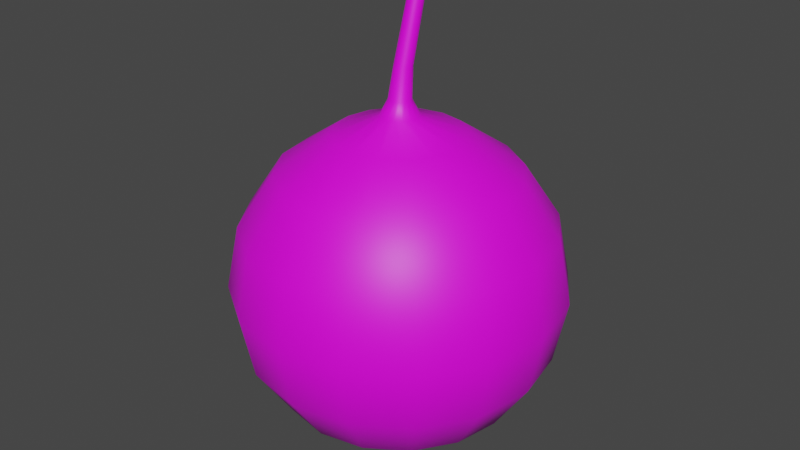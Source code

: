 # Source: Berry.blend  (saved by Blender 3.5.10; exported with 4.5.12 LTS)
import bpy
from mathutils import Matrix  # noqa: F401  (used for matrix-valued properties, if any)

bpy.ops.wm.read_factory_settings(use_empty=True)
scene = bpy.context.scene
scene.name = 'Scene'

# ---- collections
col_collection = bpy.data.collections.new('Collection'); scene.collection.children.link(col_collection)

# ---- images (referenced by path relative to the original .blend; pixels are not part of the script)
import os
ASSET_DIR = os.environ.get("B2B_ASSET_DIR", "")  # directory of the original .blend (textures are referenced by path, not embedded)
HERE = os.path.dirname(os.path.abspath(__file__))  # packed textures are extracted next to this script under _unpacked/

def load_image(name, relpath, width, height, colorspace="sRGB"):
    """Load a texture the original file referenced (path relative to the .blend, or extracted next to this script)."""
    p = next((c for c in (os.path.join(HERE, relpath), os.path.join(ASSET_DIR, relpath)) if relpath and os.path.exists(c)), "")
    if p:
        img = bpy.data.images.load(p, check_existing=True)
        img.name = name
    else:  # same state as the original file: an image datablock whose file is absent (Cycles renders it pink)
        img = bpy.data.images.new(name, width, height)
        img.source = "FILE"
        img.filepath = "//" + (relpath or name)
    img.colorspace_settings.name = colorspace
    return img
img_color_palette_png = load_image('Color Palette.png', 'Color Palette.png', 1024, 1024, 'sRGB')

# ---- materials (node trees are filled in below, after node groups)
mat_berry_material = bpy.data.materials.new('Berry Material')
mat_berry_material.use_transparent_shadow = False

# ---- node groups
ng_auto_smooth = bpy.data.node_groups.new('Auto Smooth', 'GeometryNodeTree')
_s = ng_auto_smooth.interface.new_socket(name='Geometry', in_out='OUTPUT', socket_type='NodeSocketGeometry')
_s = ng_auto_smooth.interface.new_socket(name='Geometry', in_out='INPUT', socket_type='NodeSocketGeometry')
_s = ng_auto_smooth.interface.new_socket(name='Angle', in_out='INPUT', socket_type='NodeSocketFloat')
_s.subtype = 'ANGLE'
_s.min_value = 0.0
_s.max_value = 3.142
ng_auto_smooth.is_modifier = True
_N = ng_auto_smooth.nodes; _L = ng_auto_smooth.links
n0 = _N.new('NodeGroupOutput'); n0.name = 'Group Output'; n0.location = (480, -100)
n1 = _N.new('NodeGroupInput'); n1.name = 'Group Input'; n1.location = (-420, -300)
n2 = _N.new('NodeGroupInput'); n2.name = 'Group Input.001'; n2.location = (-60, -100)
n3 = _N.new('GeometryNodeSetShadeSmooth'); n3.name = 'Set Shade Smooth'; n3.location = (120, -100)
n3.domain = 'EDGE'
n4 = _N.new('GeometryNodeSetShadeSmooth'); n4.name = 'Set Shade Smooth.001'; n4.location = (300, -100)
n5 = _N.new('GeometryNodeInputMeshEdgeAngle'); n5.name = 'Edge Angle'; n5.location = (-420, -220)
n6 = _N.new('GeometryNodeInputEdgeSmooth'); n6.name = 'Is Edge Smooth'; n6.location = (-60, -160)
n7 = _N.new('GeometryNodeInputShadeSmooth'); n7.name = 'Is Face Smooth'; n7.location = (-240, -340)
n8 = _N.new('FunctionNodeBooleanMath'); n8.name = 'Boolean Math'; n8.location = (-60, -220)
n9 = _N.new('FunctionNodeCompare'); n9.name = 'Compare'; n9.location = (-240, -180)
n9.operation = 'LESS_EQUAL'
_L.new(n5.outputs[0], n9.inputs[0])
_L.new(n4.outputs[0], n0.inputs[0])
_L.new(n1.outputs[1], n9.inputs[1])
_L.new(n9.outputs[0], n8.inputs[0])
_L.new(n7.outputs[0], n8.inputs[1])
_L.new(n2.outputs[0], n3.inputs[0])
_L.new(n6.outputs[0], n3.inputs[1])
_L.new(n3.outputs[0], n4.inputs[0])
_L.new(n8.outputs[0], n3.inputs[2])
n0.is_active_output = True

# ---- material node trees
mat_berry_material.use_nodes = True; mat_berry_material.node_tree.nodes.clear()
_N = mat_berry_material.node_tree.nodes; _L = mat_berry_material.node_tree.links
n0 = _N.new('ShaderNodeBsdfPrincipled'); n0.name = 'Principled BSDF'; n0.location = (10, 300)
n0.distribution = 'GGX'
n0.subsurface_method = 'RANDOM_WALK_SKIN'
n0.inputs[3].default_value = 1.45
n0.inputs[27].default_value = (0.0, 0.0, 0.0, 1.0)
n0.inputs[28].default_value = 1.0
n1 = _N.new('ShaderNodeOutputMaterial'); n1.name = 'Material Output'; n1.location = (300, 300)
n2 = _N.new('ShaderNodeTexImage'); n2.name = 'Image Texture'; n2.location = (-270, 201)
n2.image = img_color_palette_png
_L.new(n0.outputs[0], n1.inputs[0])
_L.new(n2.outputs[0], n0.inputs[0])
n1.is_active_output = True

# ---- world
world_world = bpy.data.worlds.new('World'); scene.world = world_world
world_world.use_nodes = True; world_world.node_tree.nodes.clear()
_N = world_world.node_tree.nodes; _L = world_world.node_tree.links
n0 = _N.new('ShaderNodeOutputWorld'); n0.name = 'World Output'; n0.location = (300, 300)
n1 = _N.new('ShaderNodeBackground'); n1.name = 'Background'; n1.location = (10, 300)
n1.inputs[0].default_value = (0.05088, 0.05088, 0.05088, 1.0)
_L.new(n1.outputs[0], n0.inputs[0])
n0.is_active_output = True
world_world.color = (0.05088, 0.05088, 0.05088)
world_world.use_sun_shadow = False
world_world.sun_shadow_jitter_overblur = 0.0

# ---- meshes
me_sphere_001 = bpy.data.meshes.new('Sphere.001')
me_sphere_001.from_pydata([(0.0, 0.9239, 0.3827), (0.0, 1.0, 0.0), (0.0, 0.9239, -0.3827), (0.0, 0.3827, -0.9239), (0.04333, 0.1046, 1.031), (0.2706, 0.6533, 0.7071), (0.3536, 0.8536, 0.3827), (0.3827, 0.9239, 0.0), (0.3536, 0.8536, -0.3827), (0.2706, 0.6533, -0.7071), (0.1464, 0.3536, -0.9239), (0.08006, 0.08006, 1.031), (0.5, 0.5, 0.7071), (0.6533, 0.6533, 0.3827), (0.7071, 0.7071, 0.0), (0.6533, 0.6533, -0.3827), (0.5, 0.5, -0.7071), (0.2706, 0.2706, -0.9239), (0.1046, 0.04333, 1.031), (0.6533, 0.2706, 0.7071), (0.8536, 0.3536, 0.3827), (0.9239, 0.3827, 0.0), (0.8536, 0.3536, -0.3827), (0.6533, 0.2706, -0.7071), (0.3536, 0.1464, -0.9239), (0.1132, 2.218e-08, 1.031), (0.7071, -8.941e-08, 0.7071), (0.9239, -1.192e-07, 0.3827), (1.0, -1.49e-07, 0.0), (0.9239, -1.192e-07, -0.3827), (0.7071, -8.941e-08, -0.7071), (0.3827, -4.47e-08, -0.9239), (0.1046, -0.04333, 1.031), (0.6533, -0.2706, 0.7071), (0.8536, -0.3536, 0.3827), (0.9239, -0.3827, 0.0), (0.8536, -0.3536, -0.3827), (0.6533, -0.2706, -0.7071), (0.3536, -0.1464, -0.9239), (0.08006, -0.08006, 1.031), (0.5, -0.5, 0.7071), (0.6533, -0.6533, 0.3827), (0.7071, -0.7071, 0.0), (0.6533, -0.6533, -0.3827), (0.5, -0.5, -0.7071), (0.2706, -0.2706, -0.9239), (0.04333, -0.1046, 1.031), (0.2706, -0.6533, 0.7071), (0.3536, -0.8536, 0.3827), (0.3827, -0.9239, 0.0), (0.3536, -0.8536, -0.3827), (0.2706, -0.6533, -0.7071), (0.1464, -0.3536, -0.9239), (-3.265e-08, -0.1132, 1.031), (-2.235e-07, -0.7071, 0.7071), (-2.384e-07, -0.9239, 0.3827), (-3.576e-07, -1.0, 0.0), (-2.384e-07, -0.9239, -0.3827), (-2.235e-07, -0.7071, -0.7071), (-1.192e-07, -0.3827, -0.9239), (0.0, 0.0, -1.0), (0.01812, 0.1858, 1.687), (-0.04333, -0.1046, 1.031), (-0.2706, -0.6533, 0.7071), (-0.3536, -0.8536, 0.3827), (-0.3827, -0.9239, 0.0), (-0.3536, -0.8536, -0.3827), (-0.2706, -0.6533, -0.7071), (-0.1464, -0.3536, -0.9239), (-0.08006, -0.08006, 1.031), (-0.5, -0.5, 0.7071), (-0.6533, -0.6533, 0.3827), (-0.7071, -0.7071, 0.0), (-0.6533, -0.6533, -0.3827), (-0.5, -0.5, -0.7071), (-0.2706, -0.2706, -0.9239), (-0.1046, -0.04333, 1.031), (-0.6533, -0.2706, 0.7071), (-0.8536, -0.3536, 0.3827), (-0.9239, -0.3827, 0.0), (-0.8536, -0.3536, -0.3827), (-0.6533, -0.2706, -0.7071), (-0.3536, -0.1464, -0.9239), (-0.1132, 8.832e-08, 1.031), (-0.7071, 3.278e-07, 0.7071), (-0.9239, 3.576e-07, 0.3827), (-1.0, 5.066e-07, 0.0), (-0.9239, 3.576e-07, -0.3827), (-0.7071, 3.278e-07, -0.7071), (-0.3827, 1.788e-07, -0.9239), (-0.1046, 0.04333, 1.031), (-0.6533, 0.2706, 0.7071), (-0.8536, 0.3536, 0.3827), (-0.9239, 0.3827, 0.0), (-0.8536, 0.3536, -0.3827), (-0.6533, 0.2706, -0.7071), (-0.3536, 0.1464, -0.9239), (-0.08006, 0.08006, 1.031), (-0.5, 0.5, 0.7071), (-0.6533, 0.6533, 0.3827), (-0.7071, 0.7071, 0.0), (-0.6533, 0.6533, -0.3827), (-0.5, 0.5, -0.7071), (-0.2706, 0.2706, -0.9239), (-0.04333, 0.1046, 1.031), (-0.2706, 0.6533, 0.7071), (-0.3536, 0.8536, 0.3827), (-0.3827, 0.9239, 0.0), (-0.3536, 0.8536, -0.3827), (-0.2706, 0.6533, -0.7071), (-0.1464, 0.3536, -0.9239), (7.317e-08, 0.1132, 1.031), (4.47e-07, 0.7071, 0.7071), (4.47e-07, 0.7071, -0.7071), (0.147, 0.3548, 0.9247), (0.2715, 0.2715, 0.9247), (0.3548, 0.147, 0.9247), (0.384, -2.966e-08, 0.9247), (0.3548, -0.147, 0.9247), (0.2715, -0.2715, 0.9247), (0.147, -0.3548, 0.9247), (-1.199e-07, -0.384, 0.9247), (-0.147, -0.3548, 0.9247), (-0.2715, -0.2715, 0.9247), (-0.3548, -0.147, 0.9247), (-0.384, 1.961e-07, 0.9247), (-0.3548, 0.147, 0.9247), (-0.2715, 0.2715, 0.9247), (-0.147, 0.3548, 0.9247), (2.424e-07, 0.384, 0.9247), (0.03348, 0.1758, 1.69), (0.04374, 0.161, 1.693), (0.04735, 0.1434, 1.697), (0.04374, 0.1258, 1.701), (0.03348, 0.1109, 1.705), (0.01812, 0.101, 1.707), (-1.21e-08, 0.09751, 1.708), (-0.01812, 0.101, 1.707), (-0.03348, 0.1109, 1.705), (-0.04374, 0.1258, 1.701), (-0.04735, 0.1434, 1.697), (-0.04374, 0.161, 1.693), (-0.03348, 0.1758, 1.69), (-0.01812, 0.1858, 1.687), (3.215e-08, 0.1893, 1.687), (-0.06717, 7.055e-08, 1.122), (-0.06206, -0.0257, 1.122), (4.347e-08, 0.06717, 1.122), (-0.0257, 0.06206, 1.122), (0.06717, 3.132e-08, 1.122), (0.06206, 0.0257, 1.122), (-1.93e-08, -0.06717, 1.122), (0.0257, -0.06206, 1.122), (-0.0257, -0.06206, 1.122), (0.06206, -0.0257, 1.122), (-0.06206, 0.0257, 1.122), (-0.0475, 0.0475, 1.122), (0.0475, -0.0475, 1.122), (0.0257, 0.06206, 1.122), (0.0475, 0.0475, 1.122), (-0.0475, -0.0475, 1.122), (-0.05039, 0.007145, 1.303), (-0.02087, 0.07841, 1.303), (0.05039, 0.04889, 1.303), (0.02087, -0.02238, 1.303), (0.03857, -0.01055, 1.303), (-0.05455, 0.02802, 1.303), (3.617e-08, 0.08257, 1.303), (0.05455, 0.02802, 1.303), (-1.48e-08, -0.02653, 1.303), (-0.02087, -0.02238, 1.303), (0.05039, 0.007145, 1.303), (-0.05039, 0.04889, 1.303), (-0.03857, 0.06659, 1.303), (0.02087, 0.07841, 1.303), (0.03857, 0.06659, 1.303), (-0.03857, -0.01055, 1.303)], [], [(113, 2, 8, 9), (1, 0, 6, 7), (129, 111, 4, 114), (3, 113, 9, 10), (2, 1, 7, 8), (0, 112, 5, 6), (173, 172, 141, 142), (60, 3, 10), (10, 9, 16, 17), (8, 7, 14, 15), (6, 5, 12, 13), (172, 166, 140, 141), (60, 10, 17), (9, 8, 15, 16), (7, 6, 13, 14), (114, 4, 11, 115), (13, 12, 19, 20), (171, 168, 132, 133), (60, 17, 24), (16, 15, 22, 23), (14, 13, 20, 21), (115, 11, 18, 116), (17, 16, 23, 24), (15, 14, 21, 22), (60, 24, 31), (23, 22, 29, 30), (21, 20, 27, 28), (116, 18, 25, 117), (24, 23, 30, 31), (22, 21, 28, 29), (20, 19, 26, 27), (165, 171, 133, 134), (117, 25, 32, 118), (31, 30, 37, 38), (29, 28, 35, 36), (27, 26, 33, 34), (175, 174, 61, 130), (60, 31, 38), (30, 29, 36, 37), (28, 27, 34, 35), (38, 37, 44, 45), (36, 35, 42, 43), (34, 33, 40, 41), (174, 167, 144, 61), (60, 38, 45), (37, 36, 43, 44), (35, 34, 41, 42), (118, 32, 39, 119), (164, 165, 134, 135), (60, 45, 52), (44, 43, 50, 51), (42, 41, 48, 49), (119, 39, 46, 120), (45, 44, 51, 52), (43, 42, 49, 50), (41, 40, 47, 48), (51, 50, 57, 58), (49, 48, 55, 56), (120, 46, 53, 121), (52, 51, 58, 59), (50, 49, 56, 57), (48, 47, 54, 55), (163, 175, 130, 131), (60, 52, 59), (59, 58, 67, 68), (57, 56, 65, 66), (55, 54, 63, 64), (162, 173, 142, 143), (60, 59, 68), (58, 57, 66, 67), (56, 55, 64, 65), (121, 53, 62, 122), (66, 65, 72, 73), (64, 63, 70, 71), (161, 176, 138, 139), (60, 68, 75), (67, 66, 73, 74), (65, 64, 71, 72), (122, 62, 69, 123), (68, 67, 74, 75), (60, 75, 82), (74, 73, 80, 81), (72, 71, 78, 79), (123, 69, 76, 124), (75, 74, 81, 82), (73, 72, 79, 80), (71, 70, 77, 78), (176, 170, 137, 138), (79, 78, 85, 86), (124, 76, 83, 125), (82, 81, 88, 89), (80, 79, 86, 87), (78, 77, 84, 85), (169, 164, 135, 136), (60, 82, 89), (81, 80, 87, 88), (89, 88, 95, 96), (87, 86, 93, 94), (85, 84, 91, 92), (168, 163, 131, 132), (60, 89, 96), (88, 87, 94, 95), (86, 85, 92, 93), (125, 83, 90, 126), (92, 91, 98, 99), (167, 162, 143, 144), (60, 96, 103), (95, 94, 101, 102), (93, 92, 99, 100), (126, 90, 97, 127), (96, 95, 102, 103), (94, 93, 100, 101), (60, 103, 110), (102, 101, 108, 109), (100, 99, 106, 107), (127, 97, 104, 128), (103, 102, 109, 110), (101, 100, 107, 108), (99, 98, 105, 106), (166, 161, 139, 140), (128, 104, 111, 129), (110, 109, 113, 3), (108, 107, 1, 2), (106, 105, 112, 0), (170, 169, 136, 137), (60, 110, 3), (109, 108, 2, 113), (107, 106, 0, 1), (105, 128, 129, 112), (98, 127, 128, 105), (91, 126, 127, 98), (84, 125, 126, 91), (77, 124, 125, 84), (70, 123, 124, 77), (63, 122, 123, 70), (54, 121, 122, 63), (47, 120, 121, 54), (40, 119, 120, 47), (33, 118, 119, 40), (26, 117, 118, 33), (19, 116, 117, 26), (12, 115, 116, 19), (5, 114, 115, 12), (112, 129, 114, 5), (61, 144, 143, 142, 141, 140, 139, 138, 137, 136, 135, 134, 133, 132, 131, 130), (62, 53, 151, 153), (83, 76, 146, 145), (111, 104, 148, 147), (25, 18, 150, 149), (53, 46, 152, 151), (69, 62, 153, 160), (76, 69, 160, 146), (104, 97, 156, 148), (18, 11, 159, 150), (46, 39, 157, 152), (4, 111, 147, 158), (11, 4, 158, 159), (39, 32, 154, 157), (32, 25, 149, 154), (90, 83, 145, 155), (97, 90, 155, 156), (153, 151, 169, 170), (145, 146, 161, 166), (147, 148, 162, 167), (149, 150, 163, 168), (151, 152, 164, 169), (160, 153, 170, 176), (146, 160, 176, 161), (148, 156, 173, 162), (150, 159, 175, 163), (152, 157, 165, 164), (158, 147, 167, 174), (159, 158, 174, 175), (157, 154, 171, 165), (154, 149, 168, 171), (155, 145, 166, 172), (156, 155, 172, 173)])
me_sphere_001.polygons.foreach_set('use_smooth', [True] * 177)
_k = set([(61, 130), (61, 144), (130, 131), (131, 132), (132, 133), (133, 134), (134, 135), (135, 136), (136, 137), (137, 138), (138, 139), (139, 140), (140, 141), (141, 142), (142, 143), (143, 144)])
me_sphere_001.attributes.new('sharp_edge', 'BOOLEAN', 'EDGE').data.foreach_set('value', [ (min(e.vertices), max(e.vertices)) in _k for e in me_sphere_001.edges])
_uv = me_sphere_001.uv_layers.new(name='UVMap')
_uv.uv.foreach_set('vector', [0.7486, 0.7396, 0.7411, 0.7516, 0.7344, 0.7435, 0.7405, 0.7363, 0.7285, 0.759, 0.7129, 0.7588, 0.716, 0.7468, 0.7257, 0.7469, 0.6944, 0.7342, 0.6956, 0.7228, 0.6972, 0.7227, 0.6996, 0.7327, 0.7472, 0.7266, 0.7486, 0.7396, 0.7405, 0.7363, 0.7429, 0.7272, 0.7411, 0.7516, 0.7285, 0.759, 0.7257, 0.7469, 0.7344, 0.7435, 0.7129, 0.7588, 0.699, 0.7495, 0.7065, 0.7421, 0.716, 0.7468, 0.8303, 0.7173, 0.8317, 0.7169, 0.8326, 0.7439, 0.8314, 0.744, 0.741, 0.7167, 0.7472, 0.7266, 0.7429, 0.7272, 0.7429, 0.7272, 0.7405, 0.7363, 0.7357, 0.7329, 0.7395, 0.7265, 0.7344, 0.7435, 0.7257, 0.7469, 0.7243, 0.7392, 0.7304, 0.7369, 0.716, 0.7468, 0.7065, 0.7421, 0.7105, 0.7363, 0.7176, 0.7389, 0.8317, 0.7169, 0.8331, 0.7165, 0.8338, 0.7438, 0.8326, 0.7439, 0.741, 0.7167, 0.7429, 0.7272, 0.7395, 0.7265, 0.7405, 0.7363, 0.7344, 0.7435, 0.7304, 0.7369, 0.7357, 0.7329, 0.7257, 0.7469, 0.716, 0.7468, 0.7176, 0.7389, 0.7243, 0.7392, 0.6996, 0.7327, 0.6972, 0.7227, 0.6987, 0.7221, 0.7033, 0.7303, 0.7176, 0.7389, 0.7105, 0.7363, 0.7127, 0.7318, 0.7183, 0.7334, 0.8429, 0.716, 0.8443, 0.7165, 0.8435, 0.7438, 0.8423, 0.7437, 0.741, 0.7167, 0.7395, 0.7265, 0.737, 0.7251, 0.7357, 0.7329, 0.7304, 0.7369, 0.7282, 0.7321, 0.7328, 0.7296, 0.7243, 0.7392, 0.7176, 0.7389, 0.7183, 0.7334, 0.7234, 0.7332, 0.7033, 0.7303, 0.6987, 0.7221, 0.6999, 0.7211, 0.7059, 0.7277, 0.7395, 0.7265, 0.7357, 0.7329, 0.7328, 0.7296, 0.737, 0.7251, 0.7304, 0.7369, 0.7243, 0.7392, 0.7234, 0.7332, 0.7282, 0.7321, 0.741, 0.7167, 0.737, 0.7251, 0.7352, 0.7235, 0.7328, 0.7296, 0.7282, 0.7321, 0.7269, 0.7281, 0.7309, 0.7266, 0.7234, 0.7332, 0.7183, 0.7334, 0.7188, 0.7289, 0.723, 0.7289, 0.7059, 0.7277, 0.6999, 0.7211, 0.7008, 0.7199, 0.7078, 0.7252, 0.737, 0.7251, 0.7328, 0.7296, 0.7309, 0.7266, 0.7352, 0.7235, 0.7282, 0.7321, 0.7234, 0.7332, 0.723, 0.7289, 0.7269, 0.7281, 0.7183, 0.7334, 0.7127, 0.7318, 0.714, 0.7279, 0.7188, 0.7289, 0.8415, 0.7157, 0.8429, 0.716, 0.8423, 0.7437, 0.8411, 0.7436, 0.7078, 0.7252, 0.7008, 0.7199, 0.7016, 0.7187, 0.7092, 0.7227, 0.7352, 0.7235, 0.7309, 0.7266, 0.7297, 0.7238, 0.734, 0.7217, 0.7269, 0.7281, 0.723, 0.7289, 0.7226, 0.7252, 0.726, 0.7248, 0.7188, 0.7289, 0.714, 0.7279, 0.7149, 0.7245, 0.7191, 0.7251, 0.847, 0.7173, 0.8483, 0.7177, 0.8471, 0.7441, 0.8459, 0.744, 0.741, 0.7167, 0.7352, 0.7235, 0.734, 0.7217, 0.7309, 0.7266, 0.7269, 0.7281, 0.726, 0.7248, 0.7297, 0.7238, 0.723, 0.7289, 0.7188, 0.7289, 0.7191, 0.7251, 0.7226, 0.7252, 0.734, 0.7217, 0.7297, 0.7238, 0.7289, 0.7212, 0.7332, 0.7199, 0.726, 0.7248, 0.7226, 0.7252, 0.7225, 0.7219, 0.7256, 0.7217, 0.7191, 0.7251, 0.7149, 0.7245, 0.7156, 0.7215, 0.7193, 0.7219, 0.8483, 0.7177, 0.8497, 0.718, 0.8483, 0.7441, 0.8471, 0.7441, 0.741, 0.7167, 0.734, 0.7217, 0.7332, 0.7199, 0.7297, 0.7238, 0.726, 0.7248, 0.7256, 0.7217, 0.7289, 0.7212, 0.7226, 0.7252, 0.7191, 0.7251, 0.7193, 0.7219, 0.7225, 0.7219, 0.7092, 0.7227, 0.7016, 0.7187, 0.7023, 0.7175, 0.71, 0.7202, 0.8401, 0.7155, 0.8415, 0.7157, 0.8411, 0.7436, 0.8399, 0.7435, 0.741, 0.7167, 0.7332, 0.7199, 0.7327, 0.7181, 0.7289, 0.7212, 0.7256, 0.7217, 0.7254, 0.7189, 0.7286, 0.7187, 0.7225, 0.7219, 0.7193, 0.7219, 0.7195, 0.7189, 0.7225, 0.7189, 0.71, 0.7202, 0.7023, 0.7175, 0.7028, 0.7162, 0.7106, 0.7179, 0.7332, 0.7199, 0.7289, 0.7212, 0.7286, 0.7187, 0.7327, 0.7181, 0.7256, 0.7217, 0.7225, 0.7219, 0.7225, 0.7189, 0.7254, 0.7189, 0.7193, 0.7219, 0.7156, 0.7215, 0.7159, 0.7186, 0.7195, 0.7189, 0.7286, 0.7187, 0.7254, 0.7189, 0.7253, 0.7162, 0.7285, 0.7163, 0.7225, 0.7189, 0.7195, 0.7189, 0.7196, 0.716, 0.7225, 0.7161, 0.7106, 0.7179, 0.7028, 0.7162, 0.7032, 0.7149, 0.7109, 0.7156, 0.7327, 0.7181, 0.7286, 0.7187, 0.7285, 0.7163, 0.7327, 0.7164, 0.7254, 0.7189, 0.7225, 0.7189, 0.7225, 0.7161, 0.7253, 0.7162, 0.7195, 0.7189, 0.7159, 0.7186, 0.7161, 0.7158, 0.7196, 0.716, 0.8456, 0.7169, 0.847, 0.7173, 0.8459, 0.744, 0.8447, 0.7439, 0.741, 0.7167, 0.7327, 0.7181, 0.7327, 0.7164, 0.7327, 0.7164, 0.7285, 0.7163, 0.7287, 0.7139, 0.7329, 0.7146, 0.7253, 0.7162, 0.7225, 0.7161, 0.7227, 0.7133, 0.7255, 0.7136, 0.7196, 0.716, 0.7161, 0.7158, 0.7162, 0.7131, 0.7197, 0.7132, 0.829, 0.7177, 0.8303, 0.7173, 0.8314, 0.744, 0.8302, 0.7441, 0.741, 0.7167, 0.7327, 0.7164, 0.7329, 0.7146, 0.7285, 0.7163, 0.7253, 0.7162, 0.7255, 0.7136, 0.7287, 0.7139, 0.7225, 0.7161, 0.7196, 0.716, 0.7197, 0.7132, 0.7227, 0.7133, 0.7109, 0.7156, 0.7032, 0.7149, 0.7034, 0.7136, 0.711, 0.7134, 0.7255, 0.7136, 0.7227, 0.7133, 0.7229, 0.7104, 0.7259, 0.7108, 0.7197, 0.7132, 0.7162, 0.7131, 0.7161, 0.7103, 0.7198, 0.7102, 0.8344, 0.716, 0.8358, 0.7157, 0.8362, 0.7436, 0.835, 0.7437, 0.741, 0.7167, 0.7329, 0.7146, 0.7334, 0.7129, 0.7287, 0.7139, 0.7255, 0.7136, 0.7259, 0.7108, 0.7292, 0.7115, 0.7227, 0.7133, 0.7197, 0.7132, 0.7198, 0.7102, 0.7229, 0.7104, 0.711, 0.7134, 0.7034, 0.7136, 0.7034, 0.7123, 0.7108, 0.7111, 0.7329, 0.7146, 0.7287, 0.7139, 0.7292, 0.7115, 0.7334, 0.7129, 0.741, 0.7167, 0.7334, 0.7129, 0.7343, 0.7111, 0.7292, 0.7115, 0.7259, 0.7108, 0.7265, 0.7078, 0.7301, 0.7089, 0.7229, 0.7104, 0.7198, 0.7102, 0.7198, 0.7071, 0.7232, 0.7072, 0.7108, 0.7111, 0.7034, 0.7123, 0.7032, 0.7111, 0.7103, 0.7087, 0.7334, 0.7129, 0.7292, 0.7115, 0.7301, 0.7089, 0.7343, 0.7111, 0.7259, 0.7108, 0.7229, 0.7104, 0.7232, 0.7072, 0.7265, 0.7078, 0.7198, 0.7102, 0.7161, 0.7103, 0.7158, 0.7074, 0.7198, 0.7071, 0.8358, 0.7157, 0.8372, 0.7155, 0.8374, 0.7435, 0.8362, 0.7436, 0.7232, 0.7072, 0.7198, 0.7071, 0.7197, 0.7035, 0.7237, 0.7037, 0.7103, 0.7087, 0.7032, 0.7111, 0.7028, 0.7099, 0.7095, 0.7063, 0.7343, 0.7111, 0.7301, 0.7089, 0.7314, 0.7062, 0.7356, 0.7095, 0.7265, 0.7078, 0.7232, 0.7072, 0.7237, 0.7037, 0.7275, 0.7046, 0.7198, 0.7071, 0.7158, 0.7074, 0.7152, 0.7041, 0.7197, 0.7035, 0.8387, 0.7154, 0.8401, 0.7155, 0.8399, 0.7435, 0.8387, 0.7435, 0.741, 0.7167, 0.7343, 0.7111, 0.7356, 0.7095, 0.7301, 0.7089, 0.7265, 0.7078, 0.7275, 0.7046, 0.7314, 0.7062, 0.7356, 0.7095, 0.7314, 0.7062, 0.7333, 0.7033, 0.7376, 0.7079, 0.7275, 0.7046, 0.7237, 0.7037, 0.7243, 0.6994, 0.7289, 0.7008, 0.7197, 0.7035, 0.7152, 0.7041, 0.7142, 0.7005, 0.7195, 0.6993, 0.8443, 0.7165, 0.8456, 0.7169, 0.8447, 0.7439, 0.8435, 0.7438, 0.741, 0.7167, 0.7356, 0.7095, 0.7376, 0.7079, 0.7314, 0.7062, 0.7275, 0.7046, 0.7289, 0.7008, 0.7333, 0.7033, 0.7237, 0.7037, 0.7197, 0.7035, 0.7195, 0.6993, 0.7243, 0.6994, 0.7095, 0.7063, 0.7028, 0.7099, 0.7021, 0.7089, 0.7081, 0.7038, 0.7195, 0.6993, 0.7142, 0.7005, 0.7124, 0.6962, 0.7188, 0.6941, 0.8276, 0.718, 0.829, 0.7177, 0.8302, 0.7441, 0.829, 0.7441, 0.741, 0.7167, 0.7376, 0.7079, 0.7402, 0.7067, 0.7333, 0.7033, 0.7289, 0.7008, 0.7311, 0.6961, 0.7363, 0.7, 0.7243, 0.6994, 0.7195, 0.6993, 0.7188, 0.6941, 0.7251, 0.694, 0.7081, 0.7038, 0.7021, 0.7089, 0.7011, 0.7079, 0.7061, 0.7013, 0.7376, 0.7079, 0.7333, 0.7033, 0.7363, 0.7, 0.7402, 0.7067, 0.7289, 0.7008, 0.7243, 0.6994, 0.7251, 0.694, 0.7311, 0.6961, 0.741, 0.7167, 0.7402, 0.7067, 0.7437, 0.7061, 0.7363, 0.7, 0.7311, 0.6961, 0.7347, 0.6899, 0.741, 0.6965, 0.7251, 0.694, 0.7188, 0.6941, 0.7174, 0.6869, 0.7264, 0.6866, 0.7061, 0.7013, 0.7011, 0.7079, 0.7, 0.7072, 0.703, 0.6989, 0.7402, 0.7067, 0.7363, 0.7, 0.741, 0.6965, 0.7437, 0.7061, 0.7311, 0.6961, 0.7251, 0.694, 0.7264, 0.6866, 0.7347, 0.6899, 0.7188, 0.6941, 0.7124, 0.6962, 0.7092, 0.691, 0.7174, 0.6869, 0.8331, 0.7165, 0.8344, 0.716, 0.835, 0.7437, 0.8338, 0.7438, 0.703, 0.6989, 0.7, 0.7072, 0.6985, 0.7069, 0.6987, 0.6973, 0.7437, 0.7061, 0.741, 0.6965, 0.7486, 0.6933, 0.7483, 0.7067, 0.7347, 0.6899, 0.7264, 0.6866, 0.7281, 0.6746, 0.7419, 0.6805, 0.7174, 0.6869, 0.7092, 0.691, 0.7037, 0.6855, 0.7139, 0.6768, 0.8372, 0.7155, 0.8387, 0.7154, 0.8387, 0.7435, 0.8374, 0.7435, 0.741, 0.7167, 0.7437, 0.7061, 0.7483, 0.7067, 0.741, 0.6965, 0.7347, 0.6899, 0.7419, 0.6805, 0.7486, 0.6933, 0.7264, 0.6866, 0.7174, 0.6869, 0.7139, 0.6768, 0.7281, 0.6746, 0.7092, 0.691, 0.703, 0.6989, 0.6987, 0.6973, 0.7037, 0.6855, 0.7124, 0.6962, 0.7061, 0.7013, 0.703, 0.6989, 0.7092, 0.691, 0.7142, 0.7005, 0.7081, 0.7038, 0.7061, 0.7013, 0.7124, 0.6962, 0.7152, 0.7041, 0.7095, 0.7063, 0.7081, 0.7038, 0.7142, 0.7005, 0.7158, 0.7074, 0.7103, 0.7087, 0.7095, 0.7063, 0.7152, 0.7041, 0.7161, 0.7103, 0.7108, 0.7111, 0.7103, 0.7087, 0.7158, 0.7074, 0.7162, 0.7131, 0.711, 0.7134, 0.7108, 0.7111, 0.7161, 0.7103, 0.7161, 0.7158, 0.7109, 0.7156, 0.711, 0.7134, 0.7162, 0.7131, 0.7159, 0.7186, 0.7106, 0.7179, 0.7109, 0.7156, 0.7161, 0.7158, 0.7156, 0.7215, 0.71, 0.7202, 0.7106, 0.7179, 0.7159, 0.7186, 0.7149, 0.7245, 0.7092, 0.7227, 0.71, 0.7202, 0.7156, 0.7215, 0.714, 0.7279, 0.7078, 0.7252, 0.7092, 0.7227, 0.7149, 0.7245, 0.7127, 0.7318, 0.7059, 0.7277, 0.7078, 0.7252, 0.714, 0.7279, 0.7105, 0.7363, 0.7033, 0.7303, 0.7059, 0.7277, 0.7127, 0.7318, 0.7065, 0.7421, 0.6996, 0.7327, 0.7033, 0.7303, 0.7105, 0.7363, 0.699, 0.7495, 0.6944, 0.7342, 0.6996, 0.7327, 0.7065, 0.7421, 0.5997, 0.723, 0.5982, 0.7195, 0.5982, 0.7157, 0.5997, 0.7122, 0.6023, 0.7096, 0.6058, 0.7081, 0.6095, 0.7082, 0.613, 0.7096, 0.6157, 0.7123, 0.6171, 0.7158, 0.6171, 0.7195, 0.6157, 0.723, 0.613, 0.7257, 0.6095, 0.7271, 0.6058, 0.7271, 0.6023, 0.7257, 0.8363, 0.6956, 0.8387, 0.6955, 0.8387, 0.7023, 0.8368, 0.7023, 0.829, 0.697, 0.8314, 0.6963, 0.833, 0.703, 0.8311, 0.7036, 0.82, 0.702, 0.8221, 0.7003, 0.8259, 0.7058, 0.8243, 0.7066, 0.8485, 0.6971, 0.8508, 0.698, 0.8481, 0.7042, 0.8463, 0.7036, 0.8387, 0.6955, 0.8412, 0.6956, 0.8406, 0.7024, 0.8387, 0.7023, 0.8338, 0.6958, 0.8363, 0.6956, 0.8368, 0.7023, 0.8349, 0.7026, 0.8314, 0.6963, 0.8338, 0.6958, 0.8349, 0.7026, 0.833, 0.703, 0.8221, 0.7003, 0.8243, 0.6989, 0.8276, 0.705, 0.8259, 0.7058, 0.8508, 0.698, 0.8531, 0.6991, 0.8498, 0.705, 0.8481, 0.7042, 0.8412, 0.6956, 0.8437, 0.6959, 0.8425, 0.7026, 0.8406, 0.7024, 0.8552, 0.7005, 0.8572, 0.7021, 0.853, 0.7066, 0.8514, 0.7058, 0.8531, 0.6991, 0.8552, 0.7005, 0.8514, 0.7058, 0.8498, 0.705, 0.8437, 0.6959, 0.8461, 0.6964, 0.8444, 0.7031, 0.8425, 0.7026, 0.8461, 0.6964, 0.8485, 0.6971, 0.8463, 0.7036, 0.8444, 0.7031, 0.8267, 0.6978, 0.829, 0.697, 0.8311, 0.7036, 0.8293, 0.7042, 0.8243, 0.6989, 0.8267, 0.6978, 0.8293, 0.7042, 0.8276, 0.705, 0.8368, 0.7023, 0.8387, 0.7023, 0.8387, 0.7154, 0.8372, 0.7155, 0.8311, 0.7036, 0.833, 0.703, 0.8344, 0.716, 0.8331, 0.7165, 0.8243, 0.7066, 0.8259, 0.7058, 0.829, 0.7177, 0.8276, 0.718, 0.8463, 0.7036, 0.8481, 0.7042, 0.8456, 0.7169, 0.8443, 0.7165, 0.8387, 0.7023, 0.8406, 0.7024, 0.8401, 0.7155, 0.8387, 0.7154, 0.8349, 0.7026, 0.8368, 0.7023, 0.8372, 0.7155, 0.8358, 0.7157, 0.833, 0.703, 0.8349, 0.7026, 0.8358, 0.7157, 0.8344, 0.716, 0.8259, 0.7058, 0.8276, 0.705, 0.8303, 0.7173, 0.829, 0.7177, 0.8481, 0.7042, 0.8498, 0.705, 0.847, 0.7173, 0.8456, 0.7169, 0.8406, 0.7024, 0.8425, 0.7026, 0.8415, 0.7157, 0.8401, 0.7155, 0.8514, 0.7058, 0.853, 0.7066, 0.8497, 0.718, 0.8483, 0.7177, 0.8498, 0.705, 0.8514, 0.7058, 0.8483, 0.7177, 0.847, 0.7173, 0.8425, 0.7026, 0.8444, 0.7031, 0.8429, 0.716, 0.8415, 0.7157, 0.8444, 0.7031, 0.8463, 0.7036, 0.8443, 0.7165, 0.8429, 0.716, 0.8293, 0.7042, 0.8311, 0.7036, 0.8331, 0.7165, 0.8317, 0.7169, 0.8276, 0.705, 0.8293, 0.7042, 0.8317, 0.7169, 0.8303, 0.7173])
me_sphere_001.materials.append(mat_berry_material)
me_sphere_001.update()

# ---- objects
ob_sphere = bpy.data.objects.new('Sphere', me_sphere_001)

# ---- transforms, parenting, visibility, modifiers, constraints
ob_sphere.location = (0.0, 0.0, 0.0)
_m = ob_sphere.modifiers.new('Auto Smooth', 'NODES')
_m.node_group = ng_auto_smooth
_gi = [s.identifier for s in ng_auto_smooth.interface.items_tree if s.item_type == 'SOCKET' and s.in_out == 'INPUT']
_m[_gi[1]] = 1.553  # Angle

# ---- collection membership
col_collection.objects.link(ob_sphere)

# ---- scene / render settings (as saved in the file)
scene.frame_start = 1; scene.frame_end = 250; scene.frame_set(1)
scene.render.engine = 'BLENDER_EEVEE_NEXT'
scene.cycles.sampling_pattern = 'TABULATED_SOBOL'
scene.view_settings.view_transform = 'Filmic'
bpy.context.view_layer.update()

# ---- added for rendering (the .blend has no active camera and no usable light): camera, sun
cam_auto = bpy.data.cameras.new('AutoCamera')
cam_auto.lens = 50.0
cam_auto.sensor_width = 36.0
cam_auto.clip_end = 1000.0
ob_auto_camera = bpy.data.objects.new('AutoCamera', cam_auto)
scene.collection.objects.link(ob_auto_camera)
ob_auto_camera.location = (3.62273, -4.34728, 3.252)
ob_auto_camera.rotation_euler = (1.09748, -7.21219e-08, 0.694738)
scene.camera = ob_auto_camera
light_auto_sun = bpy.data.lights.new('AutoSun', 'SUN')
light_auto_sun.energy = 3.0
light_auto_sun.angle = 0.0523599
ob_auto_sun = bpy.data.objects.new('AutoSun', light_auto_sun)
scene.collection.objects.link(ob_auto_sun)
ob_auto_sun.rotation_euler = (0.872665, 0.174533, 0.523599)
bpy.context.view_layer.update()
